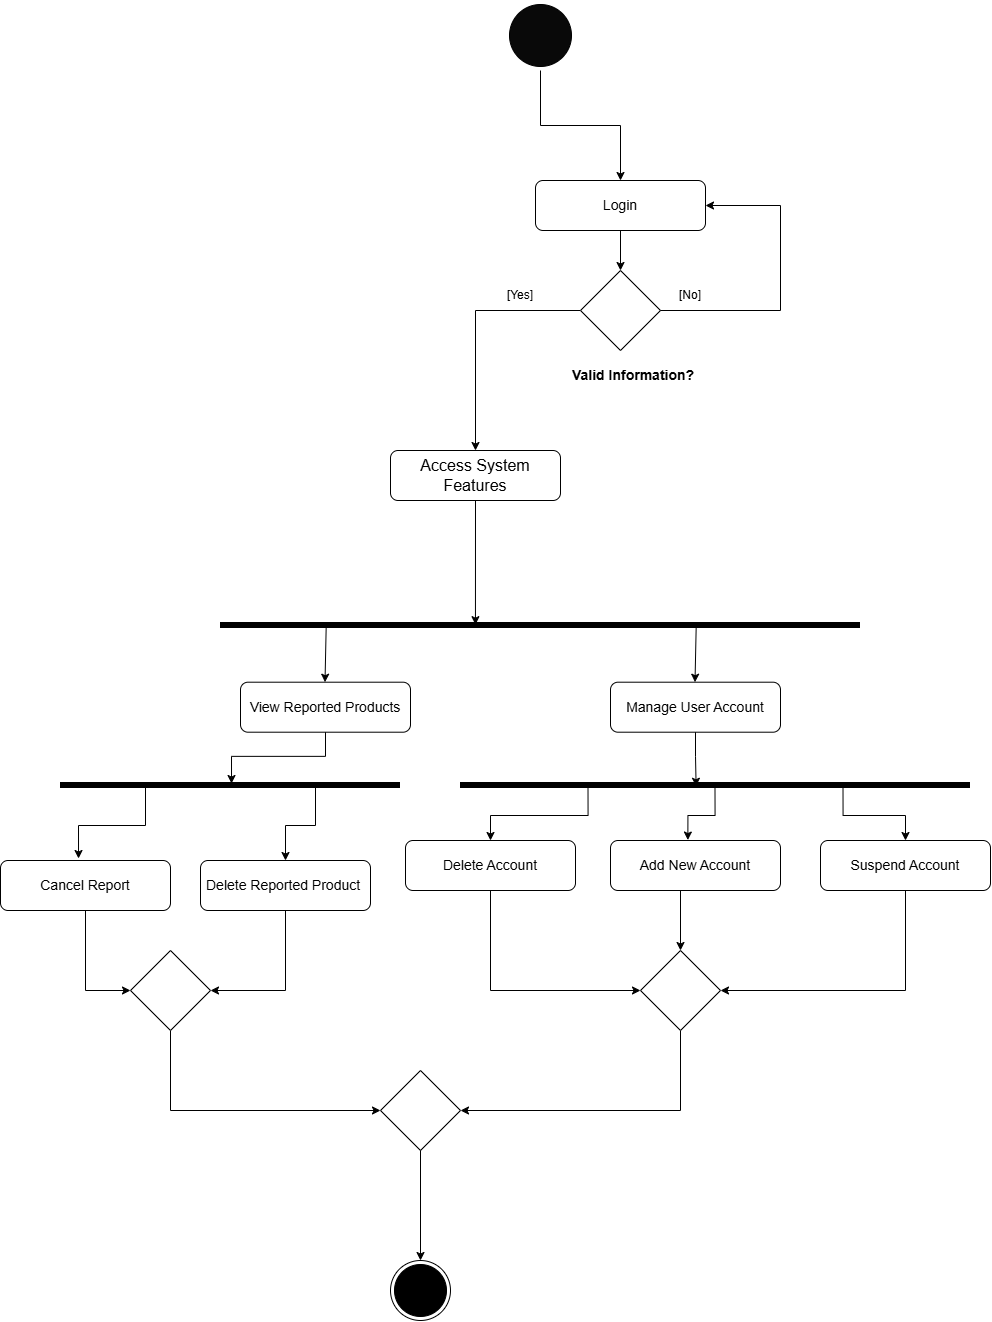

The diagram above was exported from draw.io. Its source (the exported page's mxGraphModel, read from the mxfile embedded in the PNG):
<mxGraphModel dx="1223" dy="759" grid="1" gridSize="10" guides="1" tooltips="1" connect="1" arrows="1" fold="1" page="1" pageScale="1" pageWidth="850" pageHeight="1100" math="0" shadow="0">
  <root>
    <mxCell id="0" />
    <mxCell id="1" parent="0" />
    <mxCell id="avngpzhKKR_-poESnplq-1" value="" style="shape=line;html=1;strokeWidth=6;rounded=0;labelBackgroundColor=none;movable=1;resizable=1;rotatable=1;deletable=1;editable=1;locked=0;connectable=1;" parent="1" vertex="1">
      <mxGeometry x="630" y="660" width="510" height="10" as="geometry" />
    </mxCell>
    <mxCell id="avngpzhKKR_-poESnplq-2" value="" style="shape=line;html=1;strokeWidth=6;rounded=0;labelBackgroundColor=none;movable=1;resizable=1;rotatable=1;deletable=1;editable=1;locked=0;connectable=1;" parent="1" vertex="1">
      <mxGeometry x="500" y="660" width="145" height="10" as="geometry" />
    </mxCell>
    <mxCell id="avngpzhKKR_-poESnplq-6" value="" style="ellipse;html=1;shape=startState;rounded=0;labelBackgroundColor=none;strokeColor=#000000;fillColor=#090909;movable=1;resizable=1;rotatable=1;deletable=1;editable=1;locked=0;connectable=1;" parent="1" vertex="1">
      <mxGeometry x="785" y="40" width="70" height="70" as="geometry" />
    </mxCell>
    <mxCell id="avngpzhKKR_-poESnplq-7" value="" style="edgeStyle=orthogonalEdgeStyle;html=1;verticalAlign=bottom;endArrow=classic;rounded=0;labelBackgroundColor=none;fontColor=default;movable=1;resizable=1;rotatable=1;deletable=1;editable=1;locked=0;connectable=1;entryX=0.5;entryY=0;entryDx=0;entryDy=0;endFill=1;" parent="1" source="avngpzhKKR_-poESnplq-6" target="avngpzhKKR_-poESnplq-19" edge="1">
      <mxGeometry relative="1" as="geometry">
        <mxPoint x="820" y="180" as="targetPoint" />
      </mxGeometry>
    </mxCell>
    <mxCell id="avngpzhKKR_-poESnplq-8" value="&lt;span style=&quot;font-size: 14px;&quot;&gt;View Reported Products&lt;/span&gt;" style="rounded=1;whiteSpace=wrap;html=1;container=1;labelBackgroundColor=none;movable=1;resizable=1;rotatable=1;deletable=1;editable=1;locked=0;connectable=1;" parent="1" vertex="1">
      <mxGeometry x="520" y="721.7" width="170" height="50" as="geometry" />
    </mxCell>
    <mxCell id="avngpzhKKR_-poESnplq-9" value="" style="endArrow=classic;html=1;rounded=0;exitX=0.367;exitY=0.53;exitDx=0;exitDy=0;exitPerimeter=0;entryX=0.5;entryY=0;entryDx=0;entryDy=0;" parent="1" edge="1">
      <mxGeometry width="50" height="50" relative="1" as="geometry">
        <mxPoint x="605.6700000000001" y="667.0000000000002" as="sourcePoint" />
        <mxPoint x="604.5" y="721.7" as="targetPoint" />
      </mxGeometry>
    </mxCell>
    <mxCell id="avngpzhKKR_-poESnplq-28" value="&lt;span style=&quot;font-size: 14px;&quot;&gt;Manage User Account&lt;/span&gt;" style="rounded=1;whiteSpace=wrap;html=1;container=1;labelBackgroundColor=none;movable=1;resizable=1;rotatable=1;deletable=1;editable=1;locked=0;connectable=1;" parent="1" vertex="1">
      <mxGeometry x="890" y="721.6999999999998" width="170" height="50" as="geometry" />
    </mxCell>
    <mxCell id="avngpzhKKR_-poESnplq-29" value="" style="endArrow=classic;html=1;rounded=0;exitX=0.367;exitY=0.53;exitDx=0;exitDy=0;exitPerimeter=0;entryX=0.5;entryY=0;entryDx=0;entryDy=0;" parent="1" edge="1">
      <mxGeometry width="50" height="50" relative="1" as="geometry">
        <mxPoint x="975.6700000000001" y="667" as="sourcePoint" />
        <mxPoint x="974.5" y="721.6999999999998" as="targetPoint" />
      </mxGeometry>
    </mxCell>
    <mxCell id="avngpzhKKR_-poESnplq-41" style="edgeStyle=orthogonalEdgeStyle;rounded=0;orthogonalLoop=1;jettySize=auto;html=1;exitX=0.5;exitY=1;exitDx=0;exitDy=0;entryX=1;entryY=0.5;entryDx=0;entryDy=0;" parent="1" source="avngpzhKKR_-poESnplq-31" target="avngpzhKKR_-poESnplq-40" edge="1">
      <mxGeometry relative="1" as="geometry" />
    </mxCell>
    <mxCell id="avngpzhKKR_-poESnplq-31" value="&lt;span style=&quot;font-size: 14px;&quot;&gt;Suspend Account&lt;/span&gt;" style="rounded=1;whiteSpace=wrap;html=1;container=1;labelBackgroundColor=none;movable=1;resizable=1;rotatable=1;deletable=1;editable=1;locked=0;connectable=1;" parent="1" vertex="1">
      <mxGeometry x="1100" y="880" width="170" height="50" as="geometry" />
    </mxCell>
    <mxCell id="avngpzhKKR_-poESnplq-42" style="edgeStyle=orthogonalEdgeStyle;rounded=0;orthogonalLoop=1;jettySize=auto;html=1;exitX=0.5;exitY=1;exitDx=0;exitDy=0;entryX=0.5;entryY=0;entryDx=0;entryDy=0;" parent="1" source="avngpzhKKR_-poESnplq-33" target="avngpzhKKR_-poESnplq-40" edge="1">
      <mxGeometry relative="1" as="geometry">
        <Array as="points">
          <mxPoint x="960" y="930" />
        </Array>
      </mxGeometry>
    </mxCell>
    <mxCell id="avngpzhKKR_-poESnplq-33" value="&lt;span style=&quot;font-size: 14px;&quot;&gt;Add New Account&lt;/span&gt;" style="rounded=1;whiteSpace=wrap;html=1;container=1;labelBackgroundColor=none;movable=1;resizable=1;rotatable=1;deletable=1;editable=1;locked=0;connectable=1;" parent="1" vertex="1">
      <mxGeometry x="890" y="880" width="170" height="50" as="geometry" />
    </mxCell>
    <mxCell id="avngpzhKKR_-poESnplq-43" style="edgeStyle=orthogonalEdgeStyle;rounded=0;orthogonalLoop=1;jettySize=auto;html=1;exitX=0.5;exitY=1;exitDx=0;exitDy=0;entryX=0;entryY=0.5;entryDx=0;entryDy=0;" parent="1" source="avngpzhKKR_-poESnplq-35" target="avngpzhKKR_-poESnplq-40" edge="1">
      <mxGeometry relative="1" as="geometry" />
    </mxCell>
    <mxCell id="avngpzhKKR_-poESnplq-35" value="&lt;span style=&quot;font-size: 14px;&quot;&gt;Delete Account&lt;/span&gt;" style="rounded=1;whiteSpace=wrap;html=1;container=1;labelBackgroundColor=none;movable=1;resizable=1;rotatable=1;deletable=1;editable=1;locked=0;connectable=1;" parent="1" vertex="1">
      <mxGeometry x="685" y="880" width="170" height="50" as="geometry" />
    </mxCell>
    <mxCell id="avngpzhKKR_-poESnplq-45" style="edgeStyle=orthogonalEdgeStyle;rounded=0;orthogonalLoop=1;jettySize=auto;html=1;exitX=0.5;exitY=1;exitDx=0;exitDy=0;entryX=1;entryY=0.5;entryDx=0;entryDy=0;" parent="1" source="avngpzhKKR_-poESnplq-37" target="avngpzhKKR_-poESnplq-44" edge="1">
      <mxGeometry relative="1" as="geometry" />
    </mxCell>
    <mxCell id="avngpzhKKR_-poESnplq-37" value="&lt;span style=&quot;font-size: 14px;&quot;&gt;Delete Reported Product&amp;nbsp;&lt;/span&gt;" style="rounded=1;whiteSpace=wrap;html=1;container=1;labelBackgroundColor=none;movable=1;resizable=1;rotatable=1;deletable=1;editable=1;locked=0;connectable=1;" parent="1" vertex="1">
      <mxGeometry x="480" y="900" width="170" height="50" as="geometry" />
    </mxCell>
    <mxCell id="avngpzhKKR_-poESnplq-46" style="edgeStyle=orthogonalEdgeStyle;rounded=0;orthogonalLoop=1;jettySize=auto;html=1;exitX=0.5;exitY=1;exitDx=0;exitDy=0;entryX=0;entryY=0.5;entryDx=0;entryDy=0;" parent="1" source="avngpzhKKR_-poESnplq-39" target="avngpzhKKR_-poESnplq-44" edge="1">
      <mxGeometry relative="1" as="geometry" />
    </mxCell>
    <mxCell id="avngpzhKKR_-poESnplq-39" value="&lt;span style=&quot;font-size: 14px;&quot;&gt;Cancel Report&lt;/span&gt;" style="rounded=1;whiteSpace=wrap;html=1;container=1;labelBackgroundColor=none;movable=1;resizable=1;rotatable=1;deletable=1;editable=1;locked=0;connectable=1;" parent="1" vertex="1">
      <mxGeometry x="280" y="900" width="170" height="50" as="geometry" />
    </mxCell>
    <mxCell id="avngpzhKKR_-poESnplq-25" value="" style="endArrow=classic;html=1;rounded=0;exitX=0;exitY=0.5;exitDx=0;exitDy=0;entryX=0.5;entryY=0;entryDx=0;entryDy=0;labelBackgroundColor=none;fontColor=default;movable=1;resizable=1;rotatable=1;deletable=1;editable=1;locked=0;connectable=1;" parent="1" source="avngpzhKKR_-poESnplq-16" target="avngpzhKKR_-poESnplq-12" edge="1">
      <mxGeometry width="50" height="50" relative="1" as="geometry">
        <Array as="points">
          <mxPoint x="755" y="350" />
        </Array>
        <mxPoint x="760" y="380" as="sourcePoint" />
        <mxPoint x="740" y="510" as="targetPoint" />
      </mxGeometry>
    </mxCell>
    <mxCell id="avngpzhKKR_-poESnplq-26" value="&lt;b&gt;&lt;font style=&quot;font-size: 14px;&quot;&gt;Valid Information?&amp;nbsp;&lt;/font&gt;&lt;/b&gt;" style="text;html=1;whiteSpace=wrap;fillColor=none;align=center;verticalAlign=middle;rounded=0;labelBackgroundColor=none;movable=1;resizable=1;rotatable=1;deletable=1;editable=1;locked=0;connectable=1;" parent="1" vertex="1">
      <mxGeometry x="840" y="400" width="150" height="30" as="geometry" />
    </mxCell>
    <mxCell id="avngpzhKKR_-poESnplq-16" value="" style="rhombus;whiteSpace=wrap;html=1;rounded=0;labelBackgroundColor=none;movable=1;resizable=1;rotatable=1;deletable=1;editable=1;locked=0;connectable=1;" parent="1" vertex="1">
      <mxGeometry x="860" y="310" width="80" height="80" as="geometry" />
    </mxCell>
    <mxCell id="avngpzhKKR_-poESnplq-24" value="" style="endArrow=classic;html=1;rounded=0;exitX=1;exitY=0.5;exitDx=0;exitDy=0;entryX=1;entryY=0.5;entryDx=0;entryDy=0;labelBackgroundColor=none;fontColor=default;movable=1;resizable=1;rotatable=1;deletable=1;editable=1;locked=0;connectable=1;" parent="1" source="avngpzhKKR_-poESnplq-16" target="avngpzhKKR_-poESnplq-19" edge="1">
      <mxGeometry width="50" height="50" relative="1" as="geometry">
        <Array as="points">
          <mxPoint x="1060" y="350" />
          <mxPoint x="1060" y="245" />
        </Array>
        <mxPoint x="690" y="560" as="sourcePoint" />
        <mxPoint x="740" y="510" as="targetPoint" />
      </mxGeometry>
    </mxCell>
    <mxCell id="avngpzhKKR_-poESnplq-48" style="edgeStyle=orthogonalEdgeStyle;rounded=0;orthogonalLoop=1;jettySize=auto;html=1;exitX=0.5;exitY=1;exitDx=0;exitDy=0;entryX=1;entryY=0.5;entryDx=0;entryDy=0;" parent="1" source="avngpzhKKR_-poESnplq-40" target="avngpzhKKR_-poESnplq-49" edge="1">
      <mxGeometry relative="1" as="geometry">
        <mxPoint x="790" y="1160" as="targetPoint" />
      </mxGeometry>
    </mxCell>
    <mxCell id="avngpzhKKR_-poESnplq-40" value="" style="rhombus;whiteSpace=wrap;html=1;rounded=0;labelBackgroundColor=none;movable=1;resizable=1;rotatable=1;deletable=1;editable=1;locked=0;connectable=1;" parent="1" vertex="1">
      <mxGeometry x="920" y="990" width="80" height="80" as="geometry" />
    </mxCell>
    <mxCell id="avngpzhKKR_-poESnplq-47" style="edgeStyle=orthogonalEdgeStyle;rounded=0;orthogonalLoop=1;jettySize=auto;html=1;exitX=0.5;exitY=1;exitDx=0;exitDy=0;entryX=0;entryY=0.5;entryDx=0;entryDy=0;" parent="1" source="avngpzhKKR_-poESnplq-44" target="avngpzhKKR_-poESnplq-49" edge="1">
      <mxGeometry relative="1" as="geometry">
        <mxPoint x="630" y="1160" as="targetPoint" />
      </mxGeometry>
    </mxCell>
    <mxCell id="avngpzhKKR_-poESnplq-44" value="" style="rhombus;whiteSpace=wrap;html=1;rounded=0;labelBackgroundColor=none;movable=1;resizable=1;rotatable=1;deletable=1;editable=1;locked=0;connectable=1;" parent="1" vertex="1">
      <mxGeometry x="410" y="990" width="80" height="80" as="geometry" />
    </mxCell>
    <mxCell id="avngpzhKKR_-poESnplq-53" style="edgeStyle=orthogonalEdgeStyle;rounded=0;orthogonalLoop=1;jettySize=auto;html=1;exitX=0.5;exitY=1;exitDx=0;exitDy=0;entryX=0.5;entryY=0;entryDx=0;entryDy=0;" parent="1" source="avngpzhKKR_-poESnplq-49" target="avngpzhKKR_-poESnplq-52" edge="1">
      <mxGeometry relative="1" as="geometry" />
    </mxCell>
    <mxCell id="avngpzhKKR_-poESnplq-49" value="" style="rhombus;whiteSpace=wrap;html=1;rounded=0;labelBackgroundColor=none;movable=1;resizable=1;rotatable=1;deletable=1;editable=1;locked=0;connectable=1;" parent="1" vertex="1">
      <mxGeometry x="660" y="1110" width="80" height="80" as="geometry" />
    </mxCell>
    <mxCell id="avngpzhKKR_-poESnplq-52" value="" style="ellipse;html=1;shape=endState;rounded=0;labelBackgroundColor=none;movable=1;resizable=1;rotatable=1;deletable=1;editable=1;locked=0;connectable=1;fillColor=#000000;strokeWidth=1;" parent="1" vertex="1">
      <mxGeometry x="670" y="1300" width="60" height="60" as="geometry" />
    </mxCell>
    <mxCell id="avngpzhKKR_-poESnplq-19" value="&lt;font style=&quot;font-size: 14px;&quot;&gt;Login&lt;/font&gt;" style="rounded=1;whiteSpace=wrap;html=1;container=1;labelBackgroundColor=none;movable=1;resizable=1;rotatable=1;deletable=1;editable=1;locked=0;connectable=1;" parent="1" vertex="1">
      <mxGeometry x="815" y="220" width="170" height="50" as="geometry" />
    </mxCell>
    <mxCell id="avngpzhKKR_-poESnplq-20" value="" style="endArrow=classic;html=1;rounded=0;exitX=0.5;exitY=1;exitDx=0;exitDy=0;labelBackgroundColor=none;fontColor=default;movable=1;resizable=1;rotatable=1;deletable=1;editable=1;locked=0;connectable=1;" parent="1" source="avngpzhKKR_-poESnplq-19" edge="1">
      <mxGeometry width="50" height="50" relative="1" as="geometry">
        <mxPoint x="360" y="200" as="sourcePoint" />
        <mxPoint x="900" y="310" as="targetPoint" />
      </mxGeometry>
    </mxCell>
    <mxCell id="avngpzhKKR_-poESnplq-21" style="edgeStyle=orthogonalEdgeStyle;rounded=0;orthogonalLoop=1;jettySize=auto;html=1;exitX=0.5;exitY=1;exitDx=0;exitDy=0;labelBackgroundColor=none;fontColor=default;movable=1;resizable=1;rotatable=1;deletable=1;editable=1;locked=0;connectable=1;" parent="1" source="avngpzhKKR_-poESnplq-19" target="avngpzhKKR_-poESnplq-19" edge="1">
      <mxGeometry relative="1" as="geometry" />
    </mxCell>
    <mxCell id="avngpzhKKR_-poESnplq-22" value="[Yes]" style="text;html=1;whiteSpace=wrap;fillColor=none;align=center;verticalAlign=middle;rounded=0;labelBackgroundColor=none;movable=1;resizable=1;rotatable=1;deletable=1;editable=1;locked=0;connectable=1;" parent="1" vertex="1">
      <mxGeometry x="770" y="320" width="60" height="30" as="geometry" />
    </mxCell>
    <mxCell id="avngpzhKKR_-poESnplq-23" value="[No]" style="text;html=1;whiteSpace=wrap;fillColor=none;align=center;verticalAlign=middle;rounded=0;labelBackgroundColor=none;movable=1;resizable=1;rotatable=1;deletable=1;editable=1;locked=0;connectable=1;" parent="1" vertex="1">
      <mxGeometry x="940" y="320" width="60" height="30" as="geometry" />
    </mxCell>
    <mxCell id="avngpzhKKR_-poESnplq-12" value="&lt;font size=&quot;3&quot;&gt;Access System Features&lt;/font&gt;" style="rounded=1;whiteSpace=wrap;html=1;container=1;labelBackgroundColor=none;movable=1;resizable=1;rotatable=1;deletable=1;editable=1;locked=0;connectable=1;" parent="1" vertex="1">
      <mxGeometry x="670" y="490" width="170" height="50" as="geometry" />
    </mxCell>
    <mxCell id="avngpzhKKR_-poESnplq-13" value="" style="endArrow=classic;html=1;rounded=0;exitX=0.5;exitY=1;exitDx=0;exitDy=0;labelBackgroundColor=none;fontColor=default;movable=1;resizable=1;rotatable=1;deletable=1;editable=1;locked=0;connectable=1;entryX=0.245;entryY=0.416;entryDx=0;entryDy=0;entryPerimeter=0;" parent="1" source="avngpzhKKR_-poESnplq-12" target="avngpzhKKR_-poESnplq-1" edge="1">
      <mxGeometry width="50" height="50" relative="1" as="geometry">
        <mxPoint x="215" y="470" as="sourcePoint" />
        <mxPoint x="755" y="590" as="targetPoint" />
      </mxGeometry>
    </mxCell>
    <mxCell id="lDzjfqrJ65w2w8ViPC7z-3" style="edgeStyle=orthogonalEdgeStyle;rounded=0;orthogonalLoop=1;jettySize=auto;html=1;exitX=0.75;exitY=0.5;exitDx=0;exitDy=0;exitPerimeter=0;entryX=0.5;entryY=0;entryDx=0;entryDy=0;" parent="1" source="lDzjfqrJ65w2w8ViPC7z-1" target="avngpzhKKR_-poESnplq-31" edge="1">
      <mxGeometry relative="1" as="geometry" />
    </mxCell>
    <mxCell id="lDzjfqrJ65w2w8ViPC7z-5" style="edgeStyle=orthogonalEdgeStyle;rounded=0;orthogonalLoop=1;jettySize=auto;html=1;exitX=0.25;exitY=0.5;exitDx=0;exitDy=0;exitPerimeter=0;entryX=0.5;entryY=0;entryDx=0;entryDy=0;" parent="1" source="lDzjfqrJ65w2w8ViPC7z-1" target="avngpzhKKR_-poESnplq-35" edge="1">
      <mxGeometry relative="1" as="geometry" />
    </mxCell>
    <mxCell id="lDzjfqrJ65w2w8ViPC7z-1" value="" style="shape=line;html=1;strokeWidth=6;rounded=0;labelBackgroundColor=none;movable=1;resizable=1;rotatable=1;deletable=1;editable=1;locked=0;connectable=1;" parent="1" vertex="1">
      <mxGeometry x="740" y="820" width="510" height="10" as="geometry" />
    </mxCell>
    <mxCell id="lDzjfqrJ65w2w8ViPC7z-2" style="edgeStyle=orthogonalEdgeStyle;rounded=0;orthogonalLoop=1;jettySize=auto;html=1;entryX=0.462;entryY=0.576;entryDx=0;entryDy=0;entryPerimeter=0;" parent="1" source="avngpzhKKR_-poESnplq-28" target="lDzjfqrJ65w2w8ViPC7z-1" edge="1">
      <mxGeometry relative="1" as="geometry" />
    </mxCell>
    <mxCell id="lDzjfqrJ65w2w8ViPC7z-4" style="edgeStyle=orthogonalEdgeStyle;rounded=0;orthogonalLoop=1;jettySize=auto;html=1;entryX=0.455;entryY=-0.009;entryDx=0;entryDy=0;entryPerimeter=0;exitX=0.499;exitY=0.673;exitDx=0;exitDy=0;exitPerimeter=0;" parent="1" source="lDzjfqrJ65w2w8ViPC7z-1" target="avngpzhKKR_-poESnplq-33" edge="1">
      <mxGeometry relative="1" as="geometry" />
    </mxCell>
    <mxCell id="EKcCwLmTMe_LcTCsi86K-3" style="edgeStyle=orthogonalEdgeStyle;rounded=0;orthogonalLoop=1;jettySize=auto;html=1;exitX=0.75;exitY=0.5;exitDx=0;exitDy=0;exitPerimeter=0;entryX=0.5;entryY=0;entryDx=0;entryDy=0;" edge="1" parent="1" source="EKcCwLmTMe_LcTCsi86K-1" target="avngpzhKKR_-poESnplq-37">
      <mxGeometry relative="1" as="geometry" />
    </mxCell>
    <mxCell id="EKcCwLmTMe_LcTCsi86K-1" value="" style="shape=line;html=1;strokeWidth=6;rounded=0;labelBackgroundColor=none;movable=1;resizable=1;rotatable=1;deletable=1;editable=1;locked=0;connectable=1;" vertex="1" parent="1">
      <mxGeometry x="340" y="820" width="340" height="10" as="geometry" />
    </mxCell>
    <mxCell id="EKcCwLmTMe_LcTCsi86K-2" style="edgeStyle=orthogonalEdgeStyle;rounded=0;orthogonalLoop=1;jettySize=auto;html=1;entryX=0.503;entryY=0.3;entryDx=0;entryDy=0;entryPerimeter=0;" edge="1" parent="1" source="avngpzhKKR_-poESnplq-8" target="EKcCwLmTMe_LcTCsi86K-1">
      <mxGeometry relative="1" as="geometry" />
    </mxCell>
    <mxCell id="EKcCwLmTMe_LcTCsi86K-5" style="edgeStyle=orthogonalEdgeStyle;rounded=0;orthogonalLoop=1;jettySize=auto;html=1;exitX=0.25;exitY=0.5;exitDx=0;exitDy=0;exitPerimeter=0;entryX=0.459;entryY=-0.04;entryDx=0;entryDy=0;entryPerimeter=0;" edge="1" parent="1" source="EKcCwLmTMe_LcTCsi86K-1" target="avngpzhKKR_-poESnplq-39">
      <mxGeometry relative="1" as="geometry" />
    </mxCell>
  </root>
</mxGraphModel>